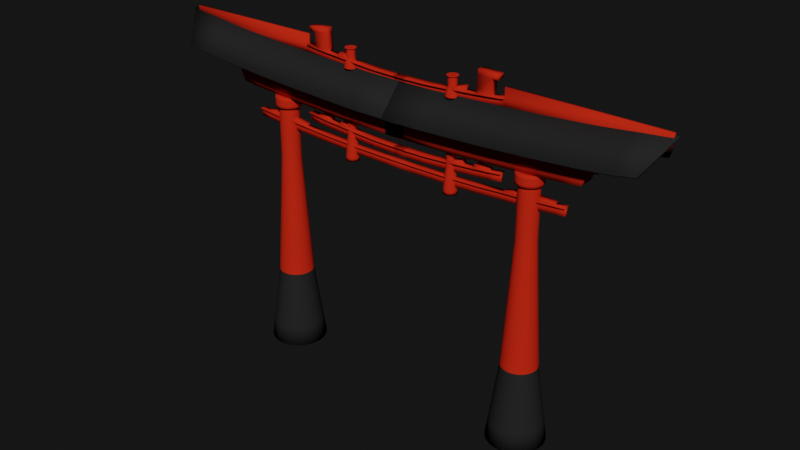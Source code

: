 # Source: Puerta_Tori.blend  (saved by Blender 2.90.8; exported with 4.5.12 LTS)
import bpy
from mathutils import Matrix  # noqa: F401  (used for matrix-valued properties, if any)

bpy.ops.wm.read_factory_settings(use_empty=True)
scene = bpy.context.scene
scene.name = 'Scene'

# ---- collections
col_collection = bpy.data.collections.new('Collection'); scene.collection.children.link(col_collection)

# ---- materials (node trees are filled in below, after node groups)
mat_rot_001 = bpy.data.materials.new('rot.001')
mat_rot_001.alpha_threshold = 0.0
mat_rot_001.use_transparent_shadow = False
mat_rot_001.diffuse_color = (0.5489, 0.0211, 0.00712, 1.0)
mat_rot_001.roughness = 0.5
mat_rot_001.line_color = (0.0, 0.0, 0.0, 1.0)
mat_schwarz = bpy.data.materials.new('schwarz')
mat_schwarz.alpha_threshold = 0.0
mat_schwarz.use_transparent_shadow = False
mat_schwarz.diffuse_color = (0.01885, 0.01885, 0.01885, 1.0)
mat_schwarz.roughness = 0.5
mat_schwarz.specular_intensity = 0.04639
mat_schwarz.line_color = (0.0, 0.0, 0.0, 1.0)
mat_rot_002 = bpy.data.materials.new('rot.002')
mat_rot_002.alpha_threshold = 0.0
mat_rot_002.use_transparent_shadow = False
mat_rot_002.diffuse_color = (0.5489, 0.0211, 0.00712, 1.0)
mat_rot_002.roughness = 0.5
mat_rot_002.line_color = (0.0, 0.0, 0.0, 1.0)
mat_rot_004 = bpy.data.materials.new('rot.004')
mat_rot_004.alpha_threshold = 0.0
mat_rot_004.use_transparent_shadow = False
mat_rot_004.diffuse_color = (0.5489, 0.0211, 0.00712, 1.0)
mat_rot_004.roughness = 0.5
mat_rot_004.line_color = (0.0, 0.0, 0.0, 1.0)
mat_rot_003 = bpy.data.materials.new('rot.003')
mat_rot_003.alpha_threshold = 0.0
mat_rot_003.use_transparent_shadow = False
mat_rot_003.diffuse_color = (0.5489, 0.0211, 0.00712, 1.0)
mat_rot_003.roughness = 0.5
mat_rot_003.line_color = (0.0, 0.0, 0.0, 1.0)

# ---- material node trees

# ---- world
world_world = bpy.data.worlds.new('World'); scene.world = world_world
world_world.use_nodes = True; world_world.node_tree.nodes.clear()
_N = world_world.node_tree.nodes; _L = world_world.node_tree.links
n0 = _N.new('ShaderNodeOutputWorld'); n0.name = 'World Output'; n0.location = (300, 300)
n1 = _N.new('ShaderNodeBackground'); n1.name = 'Background'; n1.location = (10, 300)
n1.inputs[0].default_value = (0.008076, 0.008076, 0.008076, 1.0)
_L.new(n1.outputs[0], n0.inputs[0])
n0.is_active_output = True
world_world.color = (0.05088, 0.05088, 0.05088)
world_world.use_sun_shadow = False
world_world.sun_shadow_jitter_overblur = 0.0

# ---- meshes
me_cube_001 = bpy.data.meshes.new('Cube.001')
me_cube_001.from_pydata([(-0.04763, -0.2339, -0.2206), (-0.04763, 0.2339, -0.2206), (0.04763, 0.2339, -0.2206), (0.04763, -0.2339, -0.2206), (-0.04763, -0.2339, 0.07343), (-0.04763, 0.2339, 0.07343), (0.04763, 0.2339, 0.07343), (0.04763, -0.2339, 0.07343), (-0.147, -0.2339, 0.08877), (-0.147, 0.2339, 0.08877), (-0.147, 0.2339, 0.05845), (-0.147, -0.2339, 0.05845), (0.147, -0.2339, 0.08877), (0.147, 0.2339, 0.08877), (0.147, 0.2339, 0.05845), (0.147, -0.2339, 0.05845), (-0.04763, 0.5246, -0.2133), (0.04763, 0.5246, -0.2133), (-0.04763, 0.5246, 0.08073), (0.04763, 0.5246, 0.08073), (-0.147, 0.5246, 0.09607), (-0.147, 0.5246, 0.06575), (0.147, 0.5246, 0.09607), (0.147, 0.5246, 0.06575), (-0.04763, 1.054, -0.206), (0.04763, 1.054, -0.206), (-0.04763, 1.054, 0.08803), (0.04763, 1.054, 0.08803), (-0.147, 1.054, 0.1034), (-0.147, 1.054, 0.07305), (0.147, 1.054, 0.1034), (0.147, 1.054, 0.07305), (-0.04763, 1.575, -0.1768), (0.04763, 1.575, -0.1768), (-0.04763, 1.575, 0.1172), (0.04763, 1.575, 0.1172), (-0.147, 1.575, 0.1326), (-0.147, 1.575, 0.1023), (0.147, 1.575, 0.1326), (0.147, 1.575, 0.1023), (-0.04763, 2.101, -0.1476), (0.04763, 2.101, -0.1476), (-0.04763, 2.101, 0.1464), (0.04763, 2.101, 0.1464), (-0.147, 2.101, 0.1618), (-0.147, 2.101, 0.1315), (0.147, 2.101, 0.1618), (0.147, 2.101, 0.1315), (-0.04763, 2.627, -0.1014), (0.04763, 2.627, -0.1014), (-0.04763, 2.627, 0.1927), (0.04763, 2.627, 0.1927), (-0.147, 2.627, 0.208), (-0.147, 2.627, 0.1777), (0.147, 2.627, 0.208), (0.147, 2.627, 0.1777), (-0.04763, 3.15, -0.06489), (0.04763, 3.15, -0.06489), (-0.04763, 3.15, 0.2292), (0.04763, 3.15, 0.2292), (-0.147, 3.15, 0.2445), (-0.147, 3.15, 0.2142), (0.147, 3.15, 0.2445), (0.147, 3.15, 0.2142), (-0.04763, 3.676, -0.01622), (0.04763, 3.676, -0.01622), (-0.04763, 3.676, 0.2779), (0.04763, 3.676, 0.2779), (-0.147, 3.676, 0.2932), (-0.147, 3.676, 0.2629), (0.147, 3.676, 0.2932), (0.147, 3.676, 0.2629), (-0.04763, 4.123, 0.03732), (0.04763, 4.123, 0.03732), (-0.04763, 4.123, 0.3314), (0.04763, 4.123, 0.3314), (-0.147, 4.123, 0.3467), (-0.147, 4.123, 0.3164), (0.147, 4.123, 0.3467), (0.147, 4.123, 0.3164), (-0.147, 3.136, 0.3936), (0.147, 3.136, 0.3936), (-0.147, 3.672, 0.3619), (0.147, 3.672, 0.3619), (-0.147, 2.096, 0.2299), (0.147, 2.096, 0.2299), (-0.147, 2.611, 0.3544), (0.147, 2.611, 0.3544)], [], [(4, 5, 1, 0), (6, 7, 3, 2), (7, 4, 0, 3), (0, 1, 2, 3), (7, 6, 5, 4), (12, 13, 9, 8), (14, 15, 11, 10), (15, 12, 8, 11), (8, 9, 10, 11), (15, 14, 13, 12), (14, 10, 21, 23), (10, 9, 20, 21), (23, 21, 29, 31), (21, 20, 28, 29), (13, 14, 23, 22), (9, 13, 22, 20), (2, 1, 16, 17), (6, 2, 17, 19), (5, 6, 19, 18), (1, 5, 18, 16), (31, 29, 37, 39), (29, 28, 36, 37), (22, 23, 31, 30), (20, 22, 30, 28), (17, 16, 24, 25), (19, 17, 25, 27), (18, 19, 27, 26), (16, 18, 26, 24), (39, 37, 45, 47), (37, 36, 44, 45), (30, 31, 39, 38), (28, 30, 38, 36), (25, 24, 32, 33), (27, 25, 33, 35), (26, 27, 35, 34), (24, 26, 34, 32), (47, 45, 53, 55), (45, 44, 52, 53), (38, 39, 47, 46), (36, 38, 46, 44), (33, 32, 40, 41), (35, 33, 41, 43), (34, 35, 43, 42), (32, 34, 42, 40), (55, 53, 61, 63), (53, 52, 60, 61), (46, 47, 55, 54), (46, 54, 87, 85), (41, 40, 48, 49), (43, 41, 49, 51), (42, 43, 51, 50), (40, 42, 50, 48), (63, 61, 69, 71), (61, 60, 68, 69), (54, 55, 63, 62), (52, 54, 62, 60), (49, 48, 56, 57), (51, 49, 57, 59), (50, 51, 59, 58), (48, 50, 58, 56), (71, 69, 77, 79), (69, 68, 76, 77), (62, 63, 71, 70), (62, 70, 83, 81), (57, 56, 64, 65), (59, 57, 65, 67), (58, 59, 67, 66), (56, 58, 66, 64), (76, 78, 79, 77), (72, 74, 75, 73), (70, 71, 79, 78), (68, 70, 78, 76), (65, 64, 72, 73), (67, 65, 73, 75), (66, 67, 75, 74), (64, 66, 74, 72), (80, 81, 83, 82), (68, 60, 80, 82), (70, 68, 82, 83), (60, 62, 81, 80), (84, 85, 87, 86), (52, 44, 84, 86), (54, 52, 86, 87), (44, 46, 85, 84)])
me_cube_001.polygons.foreach_set('use_smooth', [True] * 84)
me_cube_001.materials.append(mat_rot_001)
me_cube_001.use_remesh_preserve_volume = False
me_cube_001.use_remesh_preserve_attributes = False
me_cube_001.use_mirror_vertex_groups = False
me_cube_001.update()
me_cube_005 = bpy.data.meshes.new('Cube.005')
me_cube_005.from_pydata([(-0.04414, 0.0001823, -0.198), (-0.04414, 0.4337, -0.198), (0.04414, 0.4337, -0.198), (0.04414, 0.0001823, -0.198), (-0.04414, 0.0001823, 0.07447), (-0.04414, 0.4337, 0.07447), (0.04414, 0.4337, 0.07447), (0.04414, 0.0001823, 0.07447), (-0.1362, 0.0001823, 0.08868), (-0.1362, 0.4337, 0.08868), (-0.1362, 0.4337, 0.06059), (-0.1362, 0.0001823, 0.06059), (0.1362, 0.0001823, 0.08868), (0.1362, 0.4337, 0.08868), (0.1362, 0.4337, 0.06059), (0.1362, 0.0001823, 0.06059), (-0.04414, 0.703, -0.1913), (0.04414, 0.703, -0.1913), (-0.04414, 0.703, 0.08123), (0.04414, 0.703, 0.08123), (-0.1362, 0.703, 0.09545), (-0.1362, 0.703, 0.06735), (0.1362, 0.703, 0.09545), (0.1362, 0.703, 0.06735), (-0.04414, 1.194, -0.1845), (0.04414, 1.194, -0.1845), (-0.04414, 1.194, 0.088), (0.04414, 1.194, 0.088), (-0.1362, 1.194, 0.1022), (-0.1362, 1.194, 0.07412), (0.1362, 1.194, 0.1022), (0.1362, 1.194, 0.07412), (-0.04414, 1.677, -0.1574), (0.04414, 1.677, -0.1574), (-0.04414, 1.677, 0.1151), (0.04414, 1.677, 0.1151), (-0.1362, 1.677, 0.1293), (-0.1362, 1.677, 0.1012), (0.1362, 1.677, 0.1293), (0.1362, 1.677, 0.1012), (-0.04414, 2.164, -0.1304), (0.04414, 2.164, -0.1304), (-0.04414, 2.164, 0.1421), (0.04414, 2.164, 0.1421), (-0.1362, 2.164, 0.1563), (-0.1362, 2.164, 0.1282), (0.1362, 2.164, 0.1563), (0.1362, 2.164, 0.1282), (-0.04414, 2.651, -0.08752), (0.04414, 2.651, -0.08752), (-0.04414, 2.651, 0.185), (0.04414, 2.651, 0.185), (-0.1362, 2.79, 0.2047), (-0.1362, 2.651, 0.1711), (0.1362, 2.79, 0.2047), (0.1362, 2.651, 0.1711), (-0.04414, 3.136, -0.05369), (0.04414, 3.136, -0.05369), (-0.04414, 3.136, 0.2188), (0.04414, 3.136, 0.2188), (-0.1362, 3.136, 0.233), (-0.1362, 3.136, 0.2049), (0.1362, 3.136, 0.233), (0.1362, 3.136, 0.2049), (-0.04414, 3.623, -0.008594), (0.04414, 3.623, -0.008594), (-0.04414, 3.623, 0.2639), (0.04414, 3.623, 0.2639), (-0.1362, 3.623, 0.2781), (-0.1362, 3.623, 0.25), (0.1362, 3.623, 0.2781), (0.1362, 3.623, 0.25), (-0.04414, 4.038, 0.04102), (0.04414, 4.038, 0.04102), (-0.04414, 4.038, 0.3135), (0.04414, 4.038, 0.3135), (-0.1362, 4.003, 0.3277), (-0.1362, 4.038, 0.2996), (0.1362, 4.003, 0.3277), (0.1362, 4.038, 0.2996), (-0.04414, 4.263, 0.07457), (0.04414, 4.263, 0.07457), (-0.04414, 4.263, 0.3471), (0.04414, 4.263, 0.3471), (-0.1362, 4.263, 0.3613), (-0.1362, 4.263, 0.3332), (0.1362, 4.263, 0.3613), (0.1362, 4.263, 0.3332), (-0.1362, 3.614, 0.4174), (0.1362, 3.614, 0.4174), (-0.1362, 4.01, 0.3859), (0.1362, 4.01, 0.3859), (-0.1362, 2.785, 0.2625), (0.1362, 2.785, 0.2625), (-0.1362, 3.131, 0.3582), (0.1362, 3.131, 0.3582), (-0.1362, 3.173, 0.2356), (0.1362, 3.173, 0.2356), (-0.1362, 3.169, 0.3608), (0.1362, 3.169, 0.3608)], [], [(4, 5, 1, 0), (6, 7, 3, 2), (7, 4, 0, 3), (0, 1, 2, 3), (7, 6, 5, 4), (12, 13, 9, 8), (14, 15, 11, 10), (15, 12, 8, 11), (8, 9, 10, 11), (15, 14, 13, 12), (14, 10, 21, 23), (10, 9, 20, 21), (23, 21, 29, 31), (21, 20, 28, 29), (13, 14, 23, 22), (9, 13, 22, 20), (2, 1, 16, 17), (6, 2, 17, 19), (5, 6, 19, 18), (1, 5, 18, 16), (31, 29, 37, 39), (29, 28, 36, 37), (22, 23, 31, 30), (20, 22, 30, 28), (17, 16, 24, 25), (19, 17, 25, 27), (18, 19, 27, 26), (16, 18, 26, 24), (39, 37, 45, 47), (37, 36, 44, 45), (30, 31, 39, 38), (28, 30, 38, 36), (25, 24, 32, 33), (27, 25, 33, 35), (26, 27, 35, 34), (24, 26, 34, 32), (47, 45, 53, 55), (45, 44, 52, 53), (38, 39, 47, 46), (36, 38, 46, 44), (33, 32, 40, 41), (35, 33, 41, 43), (34, 35, 43, 42), (32, 34, 42, 40), (55, 53, 61, 63), (53, 52, 60, 61), (46, 47, 55, 54), (41, 40, 48, 49), (43, 41, 49, 51), (42, 43, 51, 50), (40, 42, 50, 48), (63, 61, 69, 71), (61, 60, 68, 69), (54, 55, 63, 62), (54, 62, 95, 93), (49, 48, 56, 57), (51, 49, 57, 59), (50, 51, 59, 58), (48, 50, 58, 56), (71, 69, 77, 79), (69, 68, 76, 77), (62, 63, 71, 70), (57, 56, 64, 65), (59, 57, 65, 67), (58, 59, 67, 66), (56, 58, 66, 64), (79, 77, 85, 87), (77, 76, 84, 85), (70, 71, 79, 78), (70, 78, 91, 89), (65, 64, 72, 73), (67, 65, 73, 75), (66, 67, 75, 74), (64, 66, 74, 72), (60, 62, 70, 68), (44, 46, 54, 52), (84, 86, 87, 85), (80, 82, 83, 81), (78, 79, 87, 86), (76, 78, 86, 84), (73, 72, 80, 81), (75, 73, 81, 83), (74, 75, 83, 82), (72, 74, 82, 80), (88, 89, 91, 90), (76, 68, 88, 90), (78, 76, 90, 91), (68, 70, 89, 88), (92, 93, 95, 94), (60, 52, 92, 94), (60, 94, 98, 96), (52, 54, 93, 92), (97, 96, 98, 99), (95, 62, 97, 99), (94, 95, 99, 98), (62, 60, 96, 97)])
me_cube_005.polygons.foreach_set('use_smooth', [True] * 96)
me_cube_005.materials.append(mat_rot_001)
me_cube_005.use_remesh_preserve_volume = False
me_cube_005.use_remesh_preserve_attributes = False
me_cube_005.use_mirror_vertex_groups = False
me_cube_005.update()
me_cube_007 = bpy.data.meshes.new('Cube.007')
me_cube_007.from_pydata([(0.6747, 0.1488, 0.1801), (-0.1675, 0.1488, 0.166), (-0.1675, -0.1488, 0.166), (0.6747, -0.1488, -0.1175), (0.6747, 0.1488, -0.1175), (-0.1675, 0.1488, -0.1316), (0.6747, -0.1488, 0.1801), (-0.1675, -0.1488, -0.1316), (1.006, 0.1488, 0.1884), (1.006, -0.1488, -0.1092), (1.006, 0.1488, -0.1092), (1.006, -0.1488, 0.1884), (1.341, 0.1488, 0.2132), (1.341, -0.1488, -0.08436), (1.341, 0.1488, -0.08436), (1.341, -0.1488, 0.2132), (1.679, 0.1488, 0.2331), (1.679, -0.1488, -0.06447), (1.679, 0.1488, -0.06447), (1.679, -0.1488, 0.2331), (2.013, 0.1488, 0.258), (2.013, -0.1488, -0.0396), (2.013, 0.1488, -0.0396), (2.013, -0.1488, 0.258), (2.35, 0.1488, 0.2878), (2.35, -0.1488, -0.009761), (2.35, 0.1488, -0.009761), (2.35, -0.1488, 0.2878), (2.68, 0.1488, 0.3127), (2.68, -0.1488, 0.0151), (2.68, 0.1488, 0.0151), (2.68, -0.1488, 0.3127), (3.053, 0.1488, 0.3525), (2.954, -0.1488, 0.05489), (2.954, 0.1488, 0.05489), (3.053, -0.1488, 0.3525)], [], [(6, 0, 1, 2), (7, 5, 4, 3), (6, 2, 7, 3), (4, 0, 8, 10), (1, 0, 4, 5), (2, 1, 5, 7), (10, 8, 12, 14), (0, 6, 11, 8), (6, 3, 9, 11), (3, 4, 10, 9), (14, 12, 16, 18), (8, 11, 15, 12), (11, 9, 13, 15), (9, 10, 14, 13), (18, 16, 20, 22), (12, 15, 19, 16), (15, 13, 17, 19), (13, 14, 18, 17), (22, 20, 24, 26), (16, 19, 23, 20), (19, 17, 21, 23), (17, 18, 22, 21), (26, 24, 28, 30), (20, 23, 27, 24), (23, 21, 25, 27), (21, 22, 26, 25), (30, 28, 32, 34), (24, 27, 31, 28), (27, 25, 29, 31), (25, 26, 30, 29), (32, 35, 33, 34), (28, 31, 35, 32), (31, 29, 33, 35), (29, 30, 34, 33)])
me_cube_007.polygons.foreach_set('use_smooth', [True] * 34)
me_cube_007.materials.append(mat_rot_001)
me_cube_007.use_remesh_preserve_volume = False
me_cube_007.use_remesh_preserve_attributes = False
me_cube_007.use_mirror_vertex_groups = False
me_cube_007.update()
me_cube_008 = bpy.data.meshes.new('Cube.008')
me_cube_008.from_pydata([(0.6747, 0.1488, 0.2319), (-0.1675, 0.1488, 0.2178), (-0.1675, -0.1488, 0.2178), (0.6747, -0.1488, -0.06565), (0.6747, 0.1488, -0.06565), (-0.1675, 0.1488, -0.07974), (0.6747, -0.1488, 0.2319), (-0.1675, -0.1488, -0.07974), (1.006, 0.1488, 0.2402), (1.006, -0.1488, -0.05736), (1.006, 0.1488, -0.05736), (1.006, -0.1488, 0.2402), (1.341, 0.1488, 0.2651), (1.341, -0.1488, -0.0325), (1.341, 0.1488, -0.0325), (1.341, -0.1488, 0.2651), (1.679, 0.1488, 0.285), (1.679, -0.1488, -0.0126), (1.679, 0.1488, -0.0126), (1.679, -0.1488, 0.285), (2.013, 0.1488, 0.3098), (2.013, -0.1488, 0.01226), (2.013, 0.1488, 0.01226), (2.013, -0.1488, 0.3098), (2.35, 0.1488, 0.3397), (2.35, -0.1488, 0.0421), (2.35, 0.1488, 0.0421), (2.35, -0.1488, 0.3397), (2.68, 0.1488, 0.3645), (2.68, -0.1488, 0.06697), (2.68, 0.1488, 0.06697), (2.68, -0.1488, 0.3645), (3.169, 0.1488, 0.4043), (3.065, -0.1488, 0.1068), (3.065, 0.1488, 0.1068), (3.169, -0.1488, 0.4043), (2.913, -0.00584, 0.818), (2.913, 0.00584, 0.818), (2.894, -0.00584, 0.8164), (2.894, 0.00584, 0.8164)], [], [(6, 0, 1, 2), (7, 5, 4, 3), (6, 2, 7, 3), (4, 0, 8, 10), (1, 0, 4, 5), (2, 1, 5, 7), (10, 8, 12, 14), (0, 6, 11, 8), (6, 3, 9, 11), (3, 4, 10, 9), (14, 12, 16, 18), (8, 11, 15, 12), (11, 9, 13, 15), (9, 10, 14, 13), (18, 16, 20, 22), (12, 15, 19, 16), (15, 13, 17, 19), (13, 14, 18, 17), (22, 20, 24, 26), (16, 19, 23, 20), (19, 17, 21, 23), (17, 18, 22, 21), (26, 24, 28, 30), (20, 23, 27, 24), (23, 21, 25, 27), (21, 22, 26, 25), (30, 28, 32, 34), (24, 27, 31, 28), (27, 25, 29, 31), (25, 26, 30, 29), (32, 35, 33, 34), (31, 35, 39, 37), (31, 29, 33, 35), (29, 30, 34, 33), (36, 37, 39, 38), (35, 32, 38, 39), (28, 31, 37, 36), (32, 28, 36, 38)])
me_cube_008.polygons.foreach_set('use_smooth', [True] * 38)
me_cube_008.materials.append(mat_rot_001)
me_cube_008.use_remesh_preserve_volume = False
me_cube_008.use_remesh_preserve_attributes = False
me_cube_008.use_mirror_vertex_groups = False
me_cube_008.update()
me_cylinder_001 = bpy.data.meshes.new('Cylinder.001')
me_cylinder_001.from_pydata([(9.203, 1.89, -7.286), (9.203, 1.171, -2.062), (9.572, 1.854, -7.286), (9.431, 1.148, -2.062), (9.926, 1.747, -7.286), (9.651, 1.081, -2.062), (10.25, 1.572, -7.286), (9.853, 0.9733, -2.062), (10.54, 1.337, -7.286), (10.03, 0.8277, -2.062), (10.77, 1.05, -7.286), (10.18, 0.6503, -2.062), (10.95, 0.7234, -7.286), (10.28, 0.4479, -2.062), (11.06, 0.3688, -7.286), (10.35, 0.2284, -2.062), (11.09, 2.268e-08, -7.286), (10.37, 3.948e-10, -2.062), (11.06, -0.3688, -7.286), (10.35, -0.2284, -2.062), (10.95, -0.7234, -7.286), (10.28, -0.4479, -2.062), (10.77, -1.05, -7.286), (10.18, -0.6503, -2.062), (10.54, -1.337, -7.286), (10.03, -0.8277, -2.062), (10.25, -1.572, -7.286), (9.853, -0.9733, -2.062), (9.926, -1.747, -7.286), (9.651, -1.081, -2.062), (9.572, -1.854, -7.286), (9.431, -1.148, -2.062), (9.203, -1.89, -7.286), (9.203, -1.171, -2.062), (8.834, -1.854, -7.286), (8.975, -1.148, -2.062), (8.48, -1.747, -7.286), (8.755, -1.081, -2.062), (8.153, -1.572, -7.286), (8.553, -0.9733, -2.062), (7.866, -1.337, -7.286), (8.375, -0.8277, -2.062), (7.631, -1.05, -7.286), (8.23, -0.6503, -2.062), (7.456, -0.7234, -7.286), (8.122, -0.4479, -2.062), (7.349, -0.3688, -7.286), (8.055, -0.2284, -2.062), (7.313, 1.752e-06, -7.286), (8.032, 3.948e-10, -2.062), (7.349, 0.3688, -7.286), (8.055, 0.2284, -2.062), (7.456, 0.7234, -7.286), (8.122, 0.4479, -2.062), (7.631, 1.05, -7.286), (8.23, 0.6503, -2.062), (7.866, 1.337, -7.286), (8.375, 0.8277, -2.062), (8.153, 1.572, -7.286), (8.553, 0.9733, -2.062), (8.48, 1.747, -7.286), (8.755, 1.081, -2.062), (8.834, 1.854, -7.286), (8.975, 1.148, -2.062), (9.203, 0.8424, 3.104), (9.367, 0.8263, 3.104), (9.525, 0.7783, 3.104), (9.671, 0.7005, 3.104), (9.799, 0.5957, 3.104), (9.903, 0.468, 3.104), (9.981, 0.3224, 3.104), (10.03, 0.1644, 3.104), (10.05, 2.914e-09, 3.104), (10.03, -0.1644, 3.104), (9.981, -0.3224, 3.104), (9.903, -0.468, 3.104), (9.799, -0.5957, 3.104), (9.671, -0.7005, 3.104), (9.525, -0.7783, 3.104), (9.367, -0.8263, 3.104), (9.203, -0.8424, 3.104), (9.039, -0.8263, 3.104), (8.881, -0.7783, 3.104), (8.735, -0.7005, 3.104), (8.607, -0.5957, 3.104), (8.502, -0.468, 3.104), (8.425, -0.3224, 3.104), (8.377, -0.1644, 3.104), (8.361, 2.914e-09, 3.104), (8.377, 0.1644, 3.104), (8.425, 0.3224, 3.104), (8.502, 0.468, 3.104), (8.607, 0.5957, 3.104), (8.735, 0.7005, 3.104), (8.881, 0.7783, 3.104), (9.039, 0.8263, 3.104), (9.203, 0.6556, 6.243), (9.331, 0.643, 6.243), (9.454, 0.6057, 6.243), (9.567, 0.5451, 6.243), (9.667, 0.4636, 6.243), (9.748, 0.3642, 6.243), (9.809, 0.2509, 6.243), (9.846, 0.1279, 6.243), (9.859, -2.794e-09, 6.243), (9.846, -0.1279, 6.243), (9.809, -0.2509, 6.243), (9.748, -0.3642, 6.243), (9.667, -0.4636, 6.243), (9.567, -0.5451, 6.243), (9.454, -0.6057, 6.243), (9.331, -0.643, 6.243), (9.203, -0.6556, 6.243), (9.075, -0.643, 6.243), (8.952, -0.6057, 6.243), (8.839, -0.5451, 6.243), (8.739, -0.4636, 6.243), (8.658, -0.3642, 6.243), (8.597, -0.2509, 6.243), (8.56, -0.1279, 6.243), (8.547, -2.794e-09, 6.243), (8.56, 0.1279, 6.243), (8.597, 0.2509, 6.243), (8.658, 0.3642, 6.243), (8.739, 0.4636, 6.243), (8.839, 0.5451, 6.243), (8.952, 0.6057, 6.243), (9.075, 0.643, 6.243), (9.203, 0.6556, 10.43), (9.331, 0.643, 10.43), (9.454, 0.6057, 10.43), (9.567, 0.5451, 10.43), (9.667, 0.4636, 10.43), (9.748, 0.3642, 10.43), (9.809, 0.2509, 10.43), (9.846, 0.1279, 10.43), (9.859, -2.794e-09, 10.43), (9.846, -0.1279, 10.43), (9.809, -0.2509, 10.43), (9.748, -0.3642, 10.43), (9.667, -0.4636, 10.43), (9.567, -0.5451, 10.43), (9.454, -0.6057, 10.43), (9.331, -0.643, 10.43), (9.203, -0.6556, 10.43), (9.075, -0.643, 10.43), (8.952, -0.6057, 10.43), (8.839, -0.5451, 10.43), (8.739, -0.4636, 10.43), (8.658, -0.3642, 10.43), (8.597, -0.2509, 10.43), (8.56, -0.1279, 10.43), (8.547, -2.794e-09, 10.43), (8.56, 0.1279, 10.43), (8.597, 0.2509, 10.43), (8.658, 0.3642, 10.43), (8.739, 0.4636, 10.43), (8.839, 0.5451, 10.43), (8.952, 0.6057, 10.43), (9.075, 0.643, 10.43), (8.888, 0.775, 10.48), (8.888, 0.775, 9.785), (8.742, 0.6968, 10.48), (8.742, 0.6968, 9.785), (8.614, 0.5917, 10.48), (8.614, 0.5917, 9.785), (8.509, 0.4635, 10.48), (8.509, 0.4635, 9.785), (8.431, 0.3173, 10.48), (8.431, 0.3173, 9.785), (8.382, 0.1586, 10.48), (8.382, 0.1586, 9.785), (8.366, -0.006343, 10.48), (8.366, -0.006343, 9.785), (8.382, -0.1713, 10.48), (8.382, -0.1713, 9.785), (8.431, -0.33, 10.48), (8.431, -0.33, 9.785), (8.509, -0.4762, 10.48), (8.509, -0.4762, 9.785), (8.614, -0.6043, 10.48), (8.614, -0.6043, 9.785), (8.742, -0.7095, 10.48), (8.742, -0.7095, 9.785), (8.888, -0.7877, 10.48), (8.888, -0.7877, 9.785), (9.047, -0.8358, 10.48), (9.047, -0.8358, 9.785), (9.212, -0.852, 10.48), (9.212, -0.852, 9.785), (9.377, -0.8358, 10.48), (9.377, -0.8358, 9.785), (9.567, 0.5451, 10.43), (9.667, 0.4636, 10.43), (9.536, -0.7877, 10.48), (9.536, -0.7877, 9.785), (9.682, -0.7095, 10.48), (9.682, -0.7095, 9.785), (9.81, -0.6043, 10.48), (9.81, -0.6043, 9.785), (9.915, -0.4762, 10.48), (9.915, -0.4762, 9.785), (9.993, -0.33, 10.48), (9.993, -0.33, 9.785), (10.04, -0.1713, 10.48), (10.04, -0.1713, 9.785), (10.06, -0.006344, 10.48), (10.06, -0.006344, 9.785), (10.04, 0.1586, 10.48), (10.04, 0.1586, 9.785), (9.993, 0.3173, 10.48), (9.993, 0.3173, 9.785), (9.915, 0.4635, 10.48), (9.915, 0.4635, 9.785), (9.81, 0.5917, 10.48), (9.81, 0.5917, 9.785), (9.682, 0.6968, 10.48), (9.682, 0.6968, 9.785), (9.536, 0.775, 10.48), (9.536, 0.775, 9.785), (9.377, 0.8231, 10.48), (9.377, 0.8231, 9.785), (9.212, 0.8394, 10.48), (9.212, 0.8394, 9.785), (9.047, 0.8231, 9.785), (9.047, 0.8231, 10.48)], [], [(0, 1, 3, 2), (2, 3, 5, 4), (4, 5, 7, 6), (6, 7, 9, 8), (8, 9, 11, 10), (10, 11, 13, 12), (12, 13, 15, 14), (14, 15, 17, 16), (16, 17, 19, 18), (18, 19, 21, 20), (20, 21, 23, 22), (22, 23, 25, 24), (24, 25, 27, 26), (26, 27, 29, 28), (28, 29, 31, 30), (30, 31, 33, 32), (32, 33, 35, 34), (34, 35, 37, 36), (36, 37, 39, 38), (38, 39, 41, 40), (40, 41, 43, 42), (42, 43, 45, 44), (44, 45, 47, 46), (46, 47, 49, 48), (48, 49, 51, 50), (50, 51, 53, 52), (52, 53, 55, 54), (54, 55, 57, 56), (56, 57, 59, 58), (58, 59, 61, 60), (61, 59, 93, 94), (62, 63, 1, 0), (60, 61, 63, 62), (0, 2, 4, 6, 8, 10, 12, 14, 16, 18, 20, 22, 24, 26, 28, 30, 32, 34, 36, 38, 40, 42, 44, 46, 48, 50, 52, 54, 56, 58, 60, 62), (91, 90, 122, 123), (39, 37, 82, 83), (3, 1, 64, 65), (17, 15, 71, 72), (45, 43, 85, 86), (23, 21, 74, 75), (51, 49, 88, 89), (7, 5, 66, 67), (29, 27, 77, 78), (57, 55, 91, 92), (35, 33, 80, 81), (13, 11, 69, 70), (63, 61, 94, 95), (41, 39, 83, 84), (19, 17, 72, 73), (47, 45, 86, 87), (25, 23, 75, 76), (53, 51, 89, 90), (9, 7, 67, 68), (31, 29, 78, 79), (59, 57, 92, 93), (37, 35, 81, 82), (15, 13, 70, 71), (1, 63, 95, 64), (43, 41, 84, 85), (21, 19, 73, 74), (49, 47, 87, 88), (5, 3, 65, 66), (27, 25, 76, 77), (55, 53, 90, 91), (11, 9, 68, 69), (33, 31, 79, 80), (108, 107, 139, 140), (69, 68, 100, 101), (80, 79, 111, 112), (89, 88, 120, 121), (67, 66, 98, 99), (78, 77, 109, 110), (87, 86, 118, 119), (65, 64, 96, 97), (76, 75, 107, 108), (64, 95, 127, 96), (85, 84, 116, 117), (74, 73, 105, 106), (94, 93, 125, 126), (83, 82, 114, 115), (72, 71, 103, 104), (92, 91, 123, 124), (81, 80, 112, 113), (70, 69, 101, 102), (90, 89, 121, 122), (68, 67, 99, 100), (79, 78, 110, 111), (88, 87, 119, 120), (66, 65, 97, 98), (77, 76, 108, 109), (86, 85, 117, 118), (75, 74, 106, 107), (95, 94, 126, 127), (84, 83, 115, 116), (73, 72, 104, 105), (93, 92, 124, 125), (82, 81, 113, 114), (71, 70, 102, 103), (125, 124, 156, 157), (179, 178, 176, 177), (98, 97, 129, 130), (115, 114, 146, 147), (105, 104, 136, 137), (122, 121, 153, 154), (112, 111, 143, 144), (102, 101, 133, 134), (119, 118, 150, 151), (109, 108, 140, 141), (126, 125, 157, 158), (116, 115, 147, 148), (99, 98, 130, 131), (123, 122, 154, 155), (106, 105, 137, 138), (113, 112, 144, 145), (103, 102, 134, 135), (120, 119, 151, 152), (127, 126, 158, 159), (110, 109, 141, 142), (117, 116, 148, 149), (107, 106, 138, 139), (124, 123, 155, 156), (114, 113, 145, 146), (97, 96, 128, 129), (104, 103, 135, 136), (121, 120, 152, 153), (111, 110, 142, 143), (96, 127, 159, 128), (101, 100, 132, 133), (118, 117, 149, 150), (181, 180, 178, 179), (183, 182, 180, 181), (185, 184, 182, 183), (187, 186, 184, 185), (189, 188, 186, 187), (191, 190, 188, 189), (195, 194, 190, 191), (197, 196, 194, 195), (199, 198, 196, 197), (201, 200, 198, 199), (203, 202, 200, 201), (205, 204, 202, 203), (207, 206, 204, 205), (209, 208, 206, 207), (211, 210, 208, 209), (213, 212, 210, 211), (215, 214, 212, 213), (217, 216, 214, 215), (219, 218, 216, 217), (221, 220, 218, 219), (223, 222, 220, 221), (177, 176, 174, 175), (175, 174, 172, 173), (173, 172, 170, 171), (171, 170, 168, 169), (169, 168, 166, 167), (167, 166, 164, 165), (165, 164, 162, 163), (163, 162, 160, 161), (224, 225, 222, 223), (179, 177, 175, 173, 171, 169, 167, 165, 163, 161, 224, 223, 221, 219, 217, 215, 213, 211, 209, 207, 205, 203, 201, 199, 197, 195, 191, 189, 187, 185, 183, 181), (161, 160, 225, 224), (176, 178, 180, 182, 184, 186, 188, 190, 194, 196, 198, 200, 202, 204, 206, 208, 210, 212, 214, 216, 218, 220, 222, 225, 160, 162, 164, 166, 168, 170, 172, 174), (99, 100, 132, 131), (131, 132, 193, 192), (130, 129, 128, 159, 158, 157, 156, 155, 154, 153, 152, 151, 150, 149, 148, 147, 146, 145, 144, 143, 142, 141, 140, 139, 138, 137, 136, 135, 134, 133, 132, 131)])
me_cylinder_001.polygons.foreach_set('use_smooth', [True] * 165)
me_cylinder_001.polygons.foreach_set('material_index', [1, 1, 1, 1, 1, 1, 1, 1, 1, 1, 1, 1, 1, 1, 1, 1, 1, 1, 1, 1, 1, 1, 1, 1, 1, 1, 1, 1, 1, 1, 0, 1, 1, 1, 0, 0, 0, 0, 0, 0, 0, 0, 0, 0, 0, 0, 0, 0, 0, 0, 0, 0, 0, 0, 0, 0, 0, 0, 0, 0, 0, 0, 0, 0, 0, 0, 0, 0, 0, 0, 0, 0, 0, 0, 0, 0, 0, 0, 0, 0, 0, 0, 0, 0, 0, 0, 0, 0, 0, 0, 0, 0, 0, 0, 0, 0, 0, 0, 0, 0, 0, 0, 0, 0, 0, 0, 0, 0, 0, 0, 0, 0, 0, 0, 0, 0, 0, 0, 0, 0, 0, 0, 0, 0, 0, 0, 0, 0, 0, 0, 0, 0, 0, 0, 0, 0, 0, 0, 0, 0, 0, 0, 0, 0, 0, 0, 0, 0, 0, 0, 0, 0, 0, 0, 0, 0, 0, 0, 0, 0, 0, 0, 0, 0, 0])
_k = {(0, 2): 1.0, (2, 4): 1.0, (4, 6): 1.0, (6, 8): 1.0, (8, 10): 1.0, (10, 12): 1.0, (12, 14): 1.0, (14, 16): 1.0, (16, 18): 1.0, (18, 20): 1.0, (20, 22): 1.0, (22, 24): 1.0, (24, 26): 1.0, (26, 28): 1.0, (28, 30): 1.0, (30, 32): 1.0, (32, 34): 1.0, (34, 36): 1.0, (36, 38): 1.0, (38, 40): 1.0, (40, 42): 1.0, (42, 44): 1.0, (44, 46): 1.0, (46, 48): 1.0, (48, 50): 1.0, (50, 52): 1.0, (52, 54): 1.0, (54, 56): 1.0, (56, 58): 1.0, (58, 60): 1.0, (60, 62): 1.0, (0, 62): 1.0, (96, 97): 1.0, (97, 98): 1.0, (98, 99): 1.0, (99, 100): 1.0, (100, 101): 1.0, (101, 102): 1.0, (102, 103): 1.0, (103, 104): 1.0, (104, 105): 1.0, (105, 106): 1.0, (106, 107): 1.0, (107, 108): 1.0, (108, 109): 1.0, (109, 110): 1.0, (110, 111): 1.0, (111, 112): 1.0, (112, 113): 1.0, (113, 114): 1.0, (114, 115): 1.0, (115, 116): 1.0, (116, 117): 1.0, (117, 118): 1.0, (118, 119): 1.0, (119, 120): 1.0, (120, 121): 1.0, (121, 122): 1.0, (122, 123): 1.0, (123, 124): 1.0, (124, 125): 1.0, (125, 126): 1.0, (126, 127): 1.0, (96, 127): 1.0, (128, 129): 1.0, (129, 130): 1.0, (130, 131): 1.0, (132, 133): 1.0, (133, 134): 1.0, (134, 135): 1.0, (135, 136): 1.0, (136, 137): 1.0, (137, 138): 1.0, (138, 139): 1.0, (139, 140): 1.0, (140, 141): 1.0, (141, 142): 1.0, (142, 143): 1.0, (143, 144): 1.0, (144, 145): 1.0, (145, 146): 1.0, (146, 147): 1.0, (147, 148): 1.0, (148, 149): 1.0, (149, 150): 1.0, (150, 151): 1.0, (151, 152): 1.0, (152, 153): 1.0, (153, 154): 1.0, (154, 155): 1.0, (155, 156): 1.0, (156, 157): 1.0, (157, 158): 1.0, (158, 159): 1.0, (128, 159): 1.0, (192, 193): 1.0, (131, 132): 1.0}
me_cylinder_001.attributes.new('crease_edge', 'FLOAT', 'EDGE').data.foreach_set('value', [_k.get((min(e.vertices), max(e.vertices)), 0.0) for e in me_cylinder_001.edges])
me_cylinder_001.materials.append(mat_rot_001)
me_cylinder_001.materials.append(mat_schwarz)
me_cylinder_001.use_remesh_preserve_volume = False
me_cylinder_001.use_remesh_preserve_attributes = False
me_cylinder_001.use_mirror_vertex_groups = False
me_cylinder_001.update()
me_cylinder_003 = bpy.data.meshes.new('Cylinder.003')
me_cylinder_003.from_pydata([(9.203, 1.043, -6.131), (9.203, 0.9109, -2.066), (9.406, 1.023, -6.131), (9.381, 0.8934, -2.066), (9.602, 0.9632, -6.131), (9.552, 0.8415, -2.066), (9.782, 0.8668, -6.131), (9.709, 0.7574, -2.066), (9.94, 0.7372, -6.131), (9.847, 0.6441, -2.066), (10.07, 0.5792, -6.131), (9.96, 0.5061, -2.066), (10.17, 0.399, -6.131), (10.04, 0.3486, -2.066), (10.23, 0.2034, -6.131), (10.1, 0.1777, -2.066), (10.25, -2.794e-09, -6.131), (10.11, -4.754e-09, -2.066), (10.23, -0.2034, -6.131), (10.1, -0.1777, -2.066), (10.17, -0.399, -6.131), (10.04, -0.3486, -2.066), (10.07, -0.5792, -6.131), (9.96, -0.5061, -2.066), (9.94, -0.7372, -6.131), (9.847, -0.6441, -2.066), (9.782, -0.8668, -6.131), (9.709, -0.7574, -2.066), (9.602, -0.9632, -6.131), (9.552, -0.8415, -2.066), (9.406, -1.023, -6.131), (9.381, -0.8934, -2.066), (9.203, -1.043, -6.131), (9.203, -0.9109, -2.066), (9.0, -1.023, -6.131), (9.025, -0.8934, -2.066), (8.804, -0.9632, -6.131), (8.854, -0.8415, -2.066), (8.624, -0.8668, -6.131), (8.697, -0.7574, -2.066), (8.466, -0.7372, -6.131), (8.559, -0.6441, -2.066), (8.336, -0.5792, -6.131), (8.446, -0.5061, -2.066), (8.24, -0.399, -6.131), (8.361, -0.3486, -2.066), (8.18, -0.2034, -6.131), (8.31, -0.1777, -2.066), (8.16, 9.509e-07, -6.131), (8.292, -4.754e-09, -2.066), (8.18, 0.2034, -6.131), (8.31, 0.1777, -2.066), (8.24, 0.399, -6.131), (8.361, 0.3486, -2.066), (8.336, 0.5792, -6.131), (8.446, 0.5061, -2.066), (8.466, 0.7372, -6.131), (8.559, 0.6441, -2.066), (8.624, 0.8668, -6.131), (8.697, 0.7574, -2.066), (8.804, 0.9632, -6.131), (8.854, 0.8415, -2.066), (9.0, 1.023, -6.131), (9.025, 0.8934, -2.066), (9.203, 0.6556, 1.954), (9.331, 0.643, 1.954), (9.454, 0.6057, 1.954), (9.567, 0.5451, 1.954), (9.667, 0.4636, 1.954), (9.748, 0.3642, 1.954), (9.809, 0.2509, 1.954), (9.846, 0.1279, 1.954), (9.859, -2.794e-09, 1.954), (9.846, -0.1279, 1.954), (9.809, -0.2509, 1.954), (9.748, -0.3642, 1.954), (9.667, -0.4636, 1.954), (9.567, -0.5451, 1.954), (9.454, -0.6057, 1.954), (9.331, -0.643, 1.954), (9.203, -0.6556, 1.954), (9.075, -0.643, 1.954), (8.952, -0.6057, 1.954), (8.839, -0.5451, 1.954), (8.739, -0.4636, 1.954), (8.658, -0.3642, 1.954), (8.597, -0.2509, 1.954), (8.56, -0.1279, 1.954), (8.547, -2.794e-09, 1.954), (8.56, 0.1279, 1.954), (8.597, 0.2509, 1.954), (8.658, 0.3642, 1.954), (8.739, 0.4636, 1.954), (8.839, 0.5451, 1.954), (8.952, 0.6057, 1.954), (9.075, 0.643, 1.954), (9.203, 0.6556, 6.243), (9.331, 0.643, 6.243), (9.454, 0.6057, 6.243), (9.567, 0.5451, 6.243), (9.667, 0.4636, 6.243), (9.748, 0.3642, 6.243), (9.809, 0.2509, 6.243), (9.846, 0.1279, 6.243), (9.859, -2.794e-09, 6.243), (9.846, -0.1279, 6.243), (9.809, -0.2509, 6.243), (9.748, -0.3642, 6.243), (9.667, -0.4636, 6.243), (9.567, -0.5451, 6.243), (9.454, -0.6057, 6.243), (9.331, -0.643, 6.243), (9.203, -0.6556, 6.243), (9.075, -0.643, 6.243), (8.952, -0.6057, 6.243), (8.839, -0.5451, 6.243), (8.739, -0.4636, 6.243), (8.658, -0.3642, 6.243), (8.597, -0.2509, 6.243), (8.56, -0.1279, 6.243), (8.547, -2.794e-09, 6.243), (8.56, 0.1279, 6.243), (8.597, 0.2509, 6.243), (8.658, 0.3642, 6.243), (8.739, 0.4636, 6.243), (8.839, 0.5451, 6.243), (8.952, 0.6057, 6.243), (9.075, 0.643, 6.243), (9.203, 0.6556, 10.43), (9.331, 0.643, 10.43), (9.454, 0.6057, 10.43), (9.567, 0.5451, 10.43), (9.667, 0.4636, 10.43), (9.748, 0.3642, 10.43), (9.809, 0.2509, 10.43), (9.846, 0.1279, 10.43), (9.859, -2.794e-09, 10.43), (9.846, -0.1279, 10.43), (9.809, -0.2509, 10.43), (9.748, -0.3642, 10.43), (9.667, -0.4636, 10.43), (9.567, -0.5451, 10.43), (9.454, -0.6057, 10.43), (9.331, -0.643, 10.43), (9.203, -0.6556, 10.43), (9.075, -0.643, 10.43), (8.952, -0.6057, 10.43), (8.839, -0.5451, 10.43), (8.739, -0.4636, 10.43), (8.658, -0.3642, 10.43), (8.597, -0.2509, 10.43), (8.56, -0.1279, 10.43), (8.547, -2.794e-09, 10.43), (8.56, 0.1279, 10.43), (8.597, 0.2509, 10.43), (8.658, 0.3642, 10.43), (8.739, 0.4636, 10.43), (8.839, 0.5451, 10.43), (8.952, 0.6057, 10.43), (9.075, 0.643, 10.43), (8.888, 0.775, 10.48), (8.888, 0.775, 9.785), (8.742, 0.6968, 10.48), (8.742, 0.6968, 9.785), (8.614, 0.5917, 10.48), (8.614, 0.5917, 9.785), (8.509, 0.4635, 10.48), (8.509, 0.4635, 9.785), (8.431, 0.3173, 10.48), (8.431, 0.3173, 9.785), (8.382, 0.1586, 10.48), (8.382, 0.1586, 9.785), (8.366, -0.006343, 10.48), (8.366, -0.006343, 9.785), (8.382, -0.1713, 10.48), (8.382, -0.1713, 9.785), (8.431, -0.33, 10.48), (8.431, -0.33, 9.785), (8.509, -0.4762, 10.48), (8.509, -0.4762, 9.785), (8.614, -0.6043, 10.48), (8.614, -0.6043, 9.785), (8.742, -0.7095, 10.48), (8.742, -0.7095, 9.785), (8.888, -0.7877, 10.48), (8.888, -0.7877, 9.785), (9.047, -0.8358, 10.48), (9.047, -0.8358, 9.785), (9.212, -0.852, 10.48), (9.212, -0.852, 9.785), (9.377, -0.8358, 10.48), (9.377, -0.8358, 9.785), (9.567, 0.5451, 10.43), (9.667, 0.4636, 10.43), (9.536, -0.7877, 10.48), (9.536, -0.7877, 9.785), (9.682, -0.7095, 10.48), (9.682, -0.7095, 9.785), (9.81, -0.6043, 10.48), (9.81, -0.6043, 9.785), (9.915, -0.4762, 10.48), (9.915, -0.4762, 9.785), (9.993, -0.33, 10.48), (9.993, -0.33, 9.785), (10.04, -0.1713, 10.48), (10.04, -0.1713, 9.785), (10.06, -0.006344, 10.48), (10.06, -0.006344, 9.785), (10.04, 0.1586, 10.48), (10.04, 0.1586, 9.785), (9.993, 0.3173, 10.48), (9.993, 0.3173, 9.785), (9.915, 0.4635, 10.48), (9.915, 0.4635, 9.785), (9.81, 0.5917, 10.48), (9.81, 0.5917, 9.785), (9.682, 0.6968, 10.48), (9.682, 0.6968, 9.785), (9.536, 0.775, 10.48), (9.536, 0.775, 9.785), (9.377, 0.8231, 10.48), (9.377, 0.8231, 9.785), (9.212, 0.8394, 10.48), (9.212, 0.8394, 9.785), (9.047, 0.8231, 9.785), (9.047, 0.8231, 10.48)], [], [(0, 1, 3, 2), (2, 3, 5, 4), (4, 5, 7, 6), (6, 7, 9, 8), (8, 9, 11, 10), (10, 11, 13, 12), (12, 13, 15, 14), (14, 15, 17, 16), (16, 17, 19, 18), (18, 19, 21, 20), (20, 21, 23, 22), (22, 23, 25, 24), (24, 25, 27, 26), (26, 27, 29, 28), (28, 29, 31, 30), (30, 31, 33, 32), (32, 33, 35, 34), (34, 35, 37, 36), (36, 37, 39, 38), (38, 39, 41, 40), (40, 41, 43, 42), (42, 43, 45, 44), (44, 45, 47, 46), (46, 47, 49, 48), (48, 49, 51, 50), (50, 51, 53, 52), (52, 53, 55, 54), (54, 55, 57, 56), (56, 57, 59, 58), (58, 59, 61, 60), (61, 59, 93, 94), (62, 63, 1, 0), (60, 61, 63, 62), (0, 2, 4, 6, 8, 10, 12, 14, 16, 18, 20, 22, 24, 26, 28, 30, 32, 34, 36, 38, 40, 42, 44, 46, 48, 50, 52, 54, 56, 58, 60, 62), (91, 90, 122, 123), (39, 37, 82, 83), (3, 1, 64, 65), (17, 15, 71, 72), (45, 43, 85, 86), (23, 21, 74, 75), (51, 49, 88, 89), (7, 5, 66, 67), (29, 27, 77, 78), (57, 55, 91, 92), (35, 33, 80, 81), (13, 11, 69, 70), (63, 61, 94, 95), (41, 39, 83, 84), (19, 17, 72, 73), (47, 45, 86, 87), (25, 23, 75, 76), (53, 51, 89, 90), (9, 7, 67, 68), (31, 29, 78, 79), (59, 57, 92, 93), (37, 35, 81, 82), (15, 13, 70, 71), (1, 63, 95, 64), (43, 41, 84, 85), (21, 19, 73, 74), (49, 47, 87, 88), (5, 3, 65, 66), (27, 25, 76, 77), (55, 53, 90, 91), (11, 9, 68, 69), (33, 31, 79, 80), (108, 107, 139, 140), (69, 68, 100, 101), (80, 79, 111, 112), (89, 88, 120, 121), (67, 66, 98, 99), (78, 77, 109, 110), (87, 86, 118, 119), (65, 64, 96, 97), (76, 75, 107, 108), (64, 95, 127, 96), (85, 84, 116, 117), (74, 73, 105, 106), (94, 93, 125, 126), (83, 82, 114, 115), (72, 71, 103, 104), (92, 91, 123, 124), (81, 80, 112, 113), (70, 69, 101, 102), (90, 89, 121, 122), (68, 67, 99, 100), (79, 78, 110, 111), (88, 87, 119, 120), (66, 65, 97, 98), (77, 76, 108, 109), (86, 85, 117, 118), (75, 74, 106, 107), (95, 94, 126, 127), (84, 83, 115, 116), (73, 72, 104, 105), (93, 92, 124, 125), (82, 81, 113, 114), (71, 70, 102, 103), (125, 124, 156, 157), (179, 178, 176, 177), (98, 97, 129, 130), (115, 114, 146, 147), (105, 104, 136, 137), (122, 121, 153, 154), (112, 111, 143, 144), (102, 101, 133, 134), (119, 118, 150, 151), (109, 108, 140, 141), (126, 125, 157, 158), (116, 115, 147, 148), (99, 98, 130, 131), (123, 122, 154, 155), (106, 105, 137, 138), (113, 112, 144, 145), (103, 102, 134, 135), (120, 119, 151, 152), (127, 126, 158, 159), (110, 109, 141, 142), (117, 116, 148, 149), (107, 106, 138, 139), (124, 123, 155, 156), (114, 113, 145, 146), (97, 96, 128, 129), (104, 103, 135, 136), (121, 120, 152, 153), (111, 110, 142, 143), (96, 127, 159, 128), (101, 100, 132, 133), (118, 117, 149, 150), (181, 180, 178, 179), (183, 182, 180, 181), (185, 184, 182, 183), (187, 186, 184, 185), (189, 188, 186, 187), (191, 190, 188, 189), (195, 194, 190, 191), (197, 196, 194, 195), (199, 198, 196, 197), (201, 200, 198, 199), (203, 202, 200, 201), (205, 204, 202, 203), (207, 206, 204, 205), (209, 208, 206, 207), (211, 210, 208, 209), (213, 212, 210, 211), (215, 214, 212, 213), (217, 216, 214, 215), (219, 218, 216, 217), (221, 220, 218, 219), (223, 222, 220, 221), (177, 176, 174, 175), (175, 174, 172, 173), (173, 172, 170, 171), (171, 170, 168, 169), (169, 168, 166, 167), (167, 166, 164, 165), (165, 164, 162, 163), (163, 162, 160, 161), (224, 225, 222, 223), (179, 177, 175, 173, 171, 169, 167, 165, 163, 161, 224, 223, 221, 219, 217, 215, 213, 211, 209, 207, 205, 203, 201, 199, 197, 195, 191, 189, 187, 185, 183, 181), (161, 160, 225, 224), (176, 178, 180, 182, 184, 186, 188, 190, 194, 196, 198, 200, 202, 204, 206, 208, 210, 212, 214, 216, 218, 220, 222, 225, 160, 162, 164, 166, 168, 170, 172, 174), (99, 100, 132, 131), (131, 132, 193, 192), (130, 129, 128, 159, 158, 157, 156, 155, 154, 153, 152, 151, 150, 149, 148, 147, 146, 145, 144, 143, 142, 141, 140, 139, 138, 137, 136, 135, 134, 133, 132, 131)])
me_cylinder_003.polygons.foreach_set('use_smooth', [True] * 165)
_k = {(0, 2): 1.0, (2, 4): 1.0, (4, 6): 1.0, (6, 8): 1.0, (8, 10): 1.0, (10, 12): 1.0, (12, 14): 1.0, (14, 16): 1.0, (16, 18): 1.0, (18, 20): 1.0, (20, 22): 1.0, (22, 24): 1.0, (24, 26): 1.0, (26, 28): 1.0, (28, 30): 1.0, (30, 32): 1.0, (32, 34): 1.0, (34, 36): 1.0, (36, 38): 1.0, (38, 40): 1.0, (40, 42): 1.0, (42, 44): 1.0, (44, 46): 1.0, (46, 48): 1.0, (48, 50): 1.0, (50, 52): 1.0, (52, 54): 1.0, (54, 56): 1.0, (56, 58): 1.0, (58, 60): 1.0, (60, 62): 1.0, (0, 62): 1.0, (96, 97): 1.0, (97, 98): 1.0, (98, 99): 1.0, (99, 100): 1.0, (100, 101): 1.0, (101, 102): 1.0, (102, 103): 1.0, (103, 104): 1.0, (104, 105): 1.0, (105, 106): 1.0, (106, 107): 1.0, (107, 108): 1.0, (108, 109): 1.0, (109, 110): 1.0, (110, 111): 1.0, (111, 112): 1.0, (112, 113): 1.0, (113, 114): 1.0, (114, 115): 1.0, (115, 116): 1.0, (116, 117): 1.0, (117, 118): 1.0, (118, 119): 1.0, (119, 120): 1.0, (120, 121): 1.0, (121, 122): 1.0, (122, 123): 1.0, (123, 124): 1.0, (124, 125): 1.0, (125, 126): 1.0, (126, 127): 1.0, (96, 127): 1.0, (128, 129): 1.0, (129, 130): 1.0, (130, 131): 1.0, (132, 133): 1.0, (133, 134): 1.0, (134, 135): 1.0, (135, 136): 1.0, (136, 137): 1.0, (137, 138): 1.0, (138, 139): 1.0, (139, 140): 1.0, (140, 141): 1.0, (141, 142): 1.0, (142, 143): 1.0, (143, 144): 1.0, (144, 145): 1.0, (145, 146): 1.0, (146, 147): 1.0, (147, 148): 1.0, (148, 149): 1.0, (149, 150): 1.0, (150, 151): 1.0, (151, 152): 1.0, (152, 153): 1.0, (153, 154): 1.0, (154, 155): 1.0, (155, 156): 1.0, (156, 157): 1.0, (157, 158): 1.0, (158, 159): 1.0, (128, 159): 1.0, (192, 193): 1.0, (131, 132): 1.0}
me_cylinder_003.attributes.new('crease_edge', 'FLOAT', 'EDGE').data.foreach_set('value', [_k.get((min(e.vertices), max(e.vertices)), 0.0) for e in me_cylinder_003.edges])
me_cylinder_003.materials.append(mat_rot_002)
me_cylinder_003.use_remesh_preserve_volume = False
me_cylinder_003.use_remesh_preserve_attributes = False
me_cylinder_003.use_mirror_vertex_groups = False
me_cylinder_003.update()
me_plane = bpy.data.meshes.new('Plane')
me_plane.from_pydata([(-1.0, -1.268, 12.23), (1.96, -1.268, 12.24), (-1.0, 0.07526, 13.71), (1.96, 0.07526, 13.73), (-1.0, -1.347, 12.3), (1.96, -1.347, 12.32), (-1.0, -0.004652, 13.78), (1.96, -0.004652, 13.8), (3.632, -1.268, 12.32), (3.632, 0.07526, 13.8), (3.632, -1.347, 12.39), (3.632, -0.004652, 13.87), (5.339, -1.268, 12.39), (5.339, 0.07526, 13.87), (5.339, -1.347, 12.46), (5.339, -0.004652, 13.94), (7.661, -1.268, 12.53), (7.661, 0.07526, 14.01), (7.661, -1.347, 12.6), (7.661, -0.004652, 14.08), (10.06, -1.268, 12.71), (10.06, 0.07526, 14.19), (10.06, -1.347, 12.78), (10.06, -0.004652, 14.26), (11.62, -1.268, 12.88), (11.62, 0.07526, 14.36), (11.62, -1.347, 12.95), (11.62, -0.004652, 14.44), (12.68, -1.268, 13.08), (13.6, 0.07526, 14.56), (12.68, -1.347, 13.15), (13.6, -0.004652, 14.64)], [], [(0, 2, 3, 1), (4, 5, 7, 6), (3, 2, 6, 7), (5, 1, 8, 10), (0, 1, 5, 4), (2, 0, 4, 6), (10, 8, 12, 14), (3, 7, 11, 9), (7, 5, 10, 11), (1, 3, 9, 8), (14, 12, 16, 18), (9, 11, 15, 13), (11, 10, 14, 15), (8, 9, 13, 12), (18, 16, 20, 22), (13, 15, 19, 17), (15, 14, 18, 19), (12, 13, 17, 16), (22, 20, 24, 26), (17, 19, 23, 21), (19, 18, 22, 23), (16, 17, 21, 20), (26, 24, 28, 30), (21, 23, 27, 25), (23, 22, 26, 27), (20, 21, 25, 24), (28, 29, 31, 30), (25, 27, 31, 29), (27, 26, 30, 31), (24, 25, 29, 28)])
me_plane.polygons.foreach_set('use_smooth', [True] * 30)
me_plane.materials.append(mat_schwarz)
me_plane.use_remesh_preserve_volume = False
me_plane.use_remesh_preserve_attributes = False
me_plane.use_mirror_vertex_groups = False
me_plane.update()
me_cube_003 = bpy.data.meshes.new('Cube.003')
me_cube_003.from_pydata([(-0.04763, -0.2339, -0.2206), (-0.04763, 0.2339, -0.2206), (0.04763, 0.2339, -0.2206), (0.04763, -0.2339, -0.2206), (-0.04763, -0.2339, 0.07343), (-0.04763, 0.2339, 0.07343), (0.04763, 0.2339, 0.07343), (0.04763, -0.2339, 0.07343), (-0.147, -0.2339, 0.08877), (-0.147, 0.2339, 0.08877), (-0.147, 0.2339, 0.05845), (-0.147, -0.2339, 0.05845), (0.147, -0.2339, 0.08877), (0.147, 0.2339, 0.08877), (0.147, 0.2339, 0.05845), (0.147, -0.2339, 0.05845), (-0.04763, 0.5246, -0.2133), (0.04763, 0.5246, -0.2133), (-0.04763, 0.5246, 0.08073), (0.04763, 0.5246, 0.08073), (-0.147, 0.5246, 0.09607), (-0.147, 0.5246, 0.06575), (0.147, 0.5246, 0.09607), (0.147, 0.5246, 0.06575), (-0.04763, 1.054, -0.206), (0.04763, 1.054, -0.206), (-0.04763, 1.054, 0.08803), (0.04763, 1.054, 0.08803), (-0.147, 1.054, 0.1034), (-0.147, 1.054, 0.07305), (0.147, 1.054, 0.1034), (0.147, 1.054, 0.07305), (-0.04763, 1.575, -0.1768), (0.04763, 1.575, -0.1768), (-0.04763, 1.575, 0.1172), (0.04763, 1.575, 0.1172), (-0.147, 1.575, 0.1326), (-0.147, 1.575, 0.1023), (0.147, 1.575, 0.1326), (0.147, 1.575, 0.1023), (-0.04763, 2.101, -0.1476), (0.04763, 2.101, -0.1476), (-0.04763, 2.101, 0.1464), (0.04763, 2.101, 0.1464), (-0.147, 2.101, 0.1618), (-0.147, 2.101, 0.1315), (0.147, 2.101, 0.1618), (0.147, 2.101, 0.1315), (-0.04763, 2.627, -0.1014), (0.04763, 2.627, -0.1014), (-0.04763, 2.627, 0.1927), (0.04763, 2.627, 0.1927), (-0.147, 2.627, 0.208), (-0.147, 2.627, 0.1777), (0.147, 2.627, 0.208), (0.147, 2.627, 0.1777), (-0.04763, 3.15, -0.06489), (0.04763, 3.15, -0.06489), (-0.04763, 3.15, 0.2292), (0.04763, 3.15, 0.2292), (-0.147, 3.15, 0.2445), (-0.147, 3.15, 0.2142), (0.147, 3.15, 0.2445), (0.147, 3.15, 0.2142), (-0.04763, 3.676, -0.01622), (0.04763, 3.676, -0.01622), (-0.04763, 3.676, 0.2779), (0.04763, 3.676, 0.2779), (-0.147, 3.676, 0.2932), (-0.147, 3.676, 0.2629), (0.147, 3.676, 0.2932), (0.147, 3.676, 0.2629), (-0.04763, 4.123, 0.03732), (0.04763, 4.123, 0.03732), (-0.04763, 4.123, 0.3314), (0.04763, 4.123, 0.3314), (-0.147, 4.123, 0.3467), (-0.147, 4.123, 0.3164), (0.147, 4.123, 0.3467), (0.147, 4.123, 0.3164), (-0.147, 3.136, 0.3936), (0.147, 3.136, 0.3936), (-0.147, 3.672, 0.3619), (0.147, 3.672, 0.3619), (-0.147, 2.096, 0.2299), (0.147, 2.096, 0.2299), (-0.147, 2.611, 0.3544), (0.147, 2.611, 0.3544), (0.147, 3.167, 0.9096), (-0.147, 3.167, 0.9096), (0.147, 3.702, 0.878), (-0.147, 3.702, 0.878), (0.147, 3.177, 1.083), (-0.147, 3.177, 1.083), (0.147, 3.712, 1.052), (-0.147, 3.712, 1.052), (0.147, 3.913, 0.8655), (-0.147, 3.913, 0.8655), (0.147, 3.923, 1.039), (-0.147, 3.923, 1.039), (-0.04728, 9.753, 0.3075), (-0.04794, 9.593, 0.06113), (0.04798, 9.753, 0.3076), (0.04732, 9.592, 0.06129), (-0.04793, 4.125, 0.6812), (0.04734, 4.125, 0.6812), (-0.04757, 9.755, 0.6573), (0.04769, 9.754, 0.6575)], [], [(4, 5, 1, 0), (6, 7, 3, 2), (7, 4, 0, 3), (0, 1, 2, 3), (7, 6, 5, 4), (12, 13, 9, 8), (14, 15, 11, 10), (15, 12, 8, 11), (8, 9, 10, 11), (15, 14, 13, 12), (14, 10, 21, 23), (10, 9, 20, 21), (23, 21, 29, 31), (21, 20, 28, 29), (13, 14, 23, 22), (9, 13, 22, 20), (2, 1, 16, 17), (6, 2, 17, 19), (5, 6, 19, 18), (1, 5, 18, 16), (31, 29, 37, 39), (29, 28, 36, 37), (22, 23, 31, 30), (20, 22, 30, 28), (17, 16, 24, 25), (19, 17, 25, 27), (18, 19, 27, 26), (16, 18, 26, 24), (39, 37, 45, 47), (37, 36, 44, 45), (30, 31, 39, 38), (28, 30, 38, 36), (25, 24, 32, 33), (27, 25, 33, 35), (26, 27, 35, 34), (24, 26, 34, 32), (47, 45, 53, 55), (45, 44, 52, 53), (38, 39, 47, 46), (36, 38, 46, 44), (33, 32, 40, 41), (35, 33, 41, 43), (34, 35, 43, 42), (32, 34, 42, 40), (55, 53, 61, 63), (53, 52, 60, 61), (46, 47, 55, 54), (46, 54, 87, 85), (41, 40, 48, 49), (43, 41, 49, 51), (42, 43, 51, 50), (40, 42, 50, 48), (63, 61, 69, 71), (61, 60, 68, 69), (54, 55, 63, 62), (52, 54, 62, 60), (49, 48, 56, 57), (51, 49, 57, 59), (50, 51, 59, 58), (48, 50, 58, 56), (71, 69, 77, 79), (69, 68, 76, 77), (62, 63, 71, 70), (62, 70, 83, 81), (57, 56, 64, 65), (59, 57, 65, 67), (58, 59, 67, 66), (56, 58, 66, 64), (76, 78, 79, 77), (75, 73, 103, 102), (70, 71, 79, 78), (68, 70, 78, 76), (65, 64, 72, 73), (67, 65, 73, 75), (66, 67, 75, 74), (64, 66, 74, 72), (82, 80, 89, 91), (68, 60, 80, 82), (70, 68, 82, 83), (60, 62, 81, 80), (84, 85, 87, 86), (52, 44, 84, 86), (54, 52, 86, 87), (44, 46, 85, 84), (88, 90, 94, 92), (80, 81, 88, 89), (81, 83, 90, 88), (83, 82, 91, 90), (93, 92, 94, 95), (91, 95, 99, 97), (91, 89, 93, 95), (89, 88, 92, 93), (96, 97, 99, 98), (90, 91, 97, 96), (94, 90, 96, 98), (95, 94, 98, 99), (101, 100, 102, 103), (72, 74, 100, 101), (73, 72, 101, 103), (74, 75, 105, 104), (104, 105, 107, 106), (75, 102, 107, 105), (102, 100, 106, 107), (100, 74, 104, 106)])
me_cube_003.polygons.foreach_set('use_smooth', [True] * 104)
me_cube_003.materials.append(mat_rot_004)
me_cube_003.use_remesh_preserve_volume = False
me_cube_003.use_remesh_preserve_attributes = False
me_cube_003.use_mirror_vertex_groups = False
me_cube_003.update()
me_cylinder_004 = bpy.data.meshes.new('Cylinder.004')
me_cylinder_004.from_pydata([(9.203, 1.043, -6.131), (9.203, 0.9109, -2.066), (9.406, 1.023, -6.131), (9.381, 0.8934, -2.066), (9.602, 0.9632, -6.131), (9.552, 0.8415, -2.066), (9.782, 0.8668, -6.131), (9.709, 0.7574, -2.066), (9.94, 0.7372, -6.131), (9.847, 0.6441, -2.066), (10.07, 0.5792, -6.131), (9.96, 0.5061, -2.066), (10.17, 0.399, -6.131), (10.04, 0.3486, -2.066), (10.23, 0.2034, -6.131), (10.1, 0.1777, -2.066), (10.25, -2.794e-09, -6.131), (10.11, -4.754e-09, -2.066), (10.23, -0.2034, -6.131), (10.1, -0.1777, -2.066), (10.17, -0.399, -6.131), (10.04, -0.3486, -2.066), (10.07, -0.5792, -6.131), (9.96, -0.5061, -2.066), (9.94, -0.7372, -6.131), (9.847, -0.6441, -2.066), (9.782, -0.8668, -6.131), (9.709, -0.7574, -2.066), (9.602, -0.9632, -6.131), (9.552, -0.8415, -2.066), (9.406, -1.023, -6.131), (9.381, -0.8934, -2.066), (9.203, -1.043, -6.131), (9.203, -0.9109, -2.066), (9.0, -1.023, -6.131), (9.025, -0.8934, -2.066), (8.804, -0.9632, -6.131), (8.854, -0.8415, -2.066), (8.624, -0.8668, -6.131), (8.697, -0.7574, -2.066), (8.466, -0.7372, -6.131), (8.559, -0.6441, -2.066), (8.336, -0.5792, -6.131), (8.446, -0.5061, -2.066), (8.24, -0.399, -6.131), (8.361, -0.3486, -2.066), (8.18, -0.2034, -6.131), (8.31, -0.1777, -2.066), (8.16, 9.509e-07, -6.131), (8.292, -4.754e-09, -2.066), (8.18, 0.2034, -6.131), (8.31, 0.1777, -2.066), (8.24, 0.399, -6.131), (8.361, 0.3486, -2.066), (8.336, 0.5792, -6.131), (8.446, 0.5061, -2.066), (8.466, 0.7372, -6.131), (8.559, 0.6441, -2.066), (8.624, 0.8668, -6.131), (8.697, 0.7574, -2.066), (8.804, 0.9632, -6.131), (8.854, 0.8415, -2.066), (9.0, 1.023, -6.131), (9.025, 0.8934, -2.066), (9.203, 0.6556, 1.954), (9.331, 0.643, 1.954), (9.454, 0.6057, 1.954), (9.567, 0.5451, 1.954), (9.667, 0.4636, 1.954), (9.748, 0.3642, 1.954), (9.809, 0.2509, 1.954), (9.846, 0.1279, 1.954), (9.859, -2.794e-09, 1.954), (9.846, -0.1279, 1.954), (9.809, -0.2509, 1.954), (9.748, -0.3642, 1.954), (9.667, -0.4636, 1.954), (9.567, -0.5451, 1.954), (9.454, -0.6057, 1.954), (9.331, -0.643, 1.954), (9.203, -0.6556, 1.954), (9.075, -0.643, 1.954), (8.952, -0.6057, 1.954), (8.839, -0.5451, 1.954), (8.739, -0.4636, 1.954), (8.658, -0.3642, 1.954), (8.597, -0.2509, 1.954), (8.56, -0.1279, 1.954), (8.547, -2.794e-09, 1.954), (8.56, 0.1279, 1.954), (8.597, 0.2509, 1.954), (8.658, 0.3642, 1.954), (8.739, 0.4636, 1.954), (8.839, 0.5451, 1.954), (8.952, 0.6057, 1.954), (9.075, 0.643, 1.954), (9.203, 0.6556, 6.243), (9.331, 0.643, 6.243), (9.454, 0.6057, 6.243), (9.567, 0.5451, 6.243), (9.667, 0.4636, 6.243), (9.748, 0.3642, 6.243), (9.809, 0.2509, 6.243), (9.846, 0.1279, 6.243), (9.859, -2.794e-09, 6.243), (9.846, -0.1279, 6.243), (9.809, -0.2509, 6.243), (9.748, -0.3642, 6.243), (9.667, -0.4636, 6.243), (9.567, -0.5451, 6.243), (9.454, -0.6057, 6.243), (9.331, -0.643, 6.243), (9.203, -0.6556, 6.243), (9.075, -0.643, 6.243), (8.952, -0.6057, 6.243), (8.839, -0.5451, 6.243), (8.739, -0.4636, 6.243), (8.658, -0.3642, 6.243), (8.597, -0.2509, 6.243), (8.56, -0.1279, 6.243), (8.547, -2.794e-09, 6.243), (8.56, 0.1279, 6.243), (8.597, 0.2509, 6.243), (8.658, 0.3642, 6.243), (8.739, 0.4636, 6.243), (8.839, 0.5451, 6.243), (8.952, 0.6057, 6.243), (9.075, 0.643, 6.243), (9.203, 0.6556, 10.43), (9.331, 0.643, 10.43), (9.454, 0.6057, 10.43), (9.567, 0.5451, 10.43), (9.667, 0.4636, 10.43), (9.748, 0.3642, 10.43), (9.809, 0.2509, 10.43), (9.846, 0.1279, 10.43), (9.859, -2.794e-09, 10.43), (9.846, -0.1279, 10.43), (9.809, -0.2509, 10.43), (9.748, -0.3642, 10.43), (9.667, -0.4636, 10.43), (9.567, -0.5451, 10.43), (9.454, -0.6057, 10.43), (9.331, -0.643, 10.43), (9.203, -0.6556, 10.43), (9.075, -0.643, 10.43), (8.952, -0.6057, 10.43), (8.839, -0.5451, 10.43), (8.739, -0.4636, 10.43), (8.658, -0.3642, 10.43), (8.597, -0.2509, 10.43), (8.56, -0.1279, 10.43), (8.547, -2.794e-09, 10.43), (8.56, 0.1279, 10.43), (8.597, 0.2509, 10.43), (8.658, 0.3642, 10.43), (8.739, 0.4636, 10.43), (8.839, 0.5451, 10.43), (8.952, 0.6057, 10.43), (9.075, 0.643, 10.43), (8.888, 0.775, 10.48), (8.888, 0.775, 9.785), (8.742, 0.6968, 10.48), (8.742, 0.6968, 9.785), (8.614, 0.5917, 10.48), (8.614, 0.5917, 9.785), (8.509, 0.4635, 10.48), (8.509, 0.4635, 9.785), (8.431, 0.3173, 10.48), (8.431, 0.3173, 9.785), (8.382, 0.1586, 10.48), (8.382, 0.1586, 9.785), (8.366, -0.006343, 10.48), (8.366, -0.006343, 9.785), (8.382, -0.1713, 10.48), (8.382, -0.1713, 9.785), (8.431, -0.33, 10.48), (8.431, -0.33, 9.785), (8.509, -0.4762, 10.48), (8.509, -0.4762, 9.785), (8.614, -0.6043, 10.48), (8.614, -0.6043, 9.785), (8.742, -0.7095, 10.48), (8.742, -0.7095, 9.785), (8.888, -0.7877, 10.48), (8.888, -0.7877, 9.785), (9.047, -0.8358, 10.48), (9.047, -0.8358, 9.785), (9.212, -0.852, 10.48), (9.212, -0.852, 9.785), (9.377, -0.8358, 10.48), (9.377, -0.8358, 9.785), (9.567, 0.5451, 10.43), (9.667, 0.4636, 10.43), (9.536, -0.7877, 10.48), (9.536, -0.7877, 9.785), (9.682, -0.7095, 10.48), (9.682, -0.7095, 9.785), (9.81, -0.6043, 10.48), (9.81, -0.6043, 9.785), (9.915, -0.4762, 10.48), (9.915, -0.4762, 9.785), (9.993, -0.33, 10.48), (9.993, -0.33, 9.785), (10.04, -0.1713, 10.48), (10.04, -0.1713, 9.785), (10.06, -0.006344, 10.48), (10.06, -0.006344, 9.785), (10.04, 0.1586, 10.48), (10.04, 0.1586, 9.785), (9.993, 0.3173, 10.48), (9.993, 0.3173, 9.785), (9.915, 0.4635, 10.48), (9.915, 0.4635, 9.785), (9.81, 0.5917, 10.48), (9.81, 0.5917, 9.785), (9.682, 0.6968, 10.48), (9.682, 0.6968, 9.785), (9.536, 0.775, 10.48), (9.536, 0.775, 9.785), (9.377, 0.8231, 10.48), (9.377, 0.8231, 9.785), (9.212, 0.8394, 10.48), (9.212, 0.8394, 9.785), (9.047, 0.8231, 9.785), (9.047, 0.8231, 10.48)], [], [(0, 1, 3, 2), (2, 3, 5, 4), (4, 5, 7, 6), (6, 7, 9, 8), (8, 9, 11, 10), (10, 11, 13, 12), (12, 13, 15, 14), (14, 15, 17, 16), (16, 17, 19, 18), (18, 19, 21, 20), (20, 21, 23, 22), (22, 23, 25, 24), (24, 25, 27, 26), (26, 27, 29, 28), (28, 29, 31, 30), (30, 31, 33, 32), (32, 33, 35, 34), (34, 35, 37, 36), (36, 37, 39, 38), (38, 39, 41, 40), (40, 41, 43, 42), (42, 43, 45, 44), (44, 45, 47, 46), (46, 47, 49, 48), (48, 49, 51, 50), (50, 51, 53, 52), (52, 53, 55, 54), (54, 55, 57, 56), (56, 57, 59, 58), (58, 59, 61, 60), (61, 59, 93, 94), (62, 63, 1, 0), (60, 61, 63, 62), (0, 2, 4, 6, 8, 10, 12, 14, 16, 18, 20, 22, 24, 26, 28, 30, 32, 34, 36, 38, 40, 42, 44, 46, 48, 50, 52, 54, 56, 58, 60, 62), (91, 90, 122, 123), (39, 37, 82, 83), (3, 1, 64, 65), (17, 15, 71, 72), (45, 43, 85, 86), (23, 21, 74, 75), (51, 49, 88, 89), (7, 5, 66, 67), (29, 27, 77, 78), (57, 55, 91, 92), (35, 33, 80, 81), (13, 11, 69, 70), (63, 61, 94, 95), (41, 39, 83, 84), (19, 17, 72, 73), (47, 45, 86, 87), (25, 23, 75, 76), (53, 51, 89, 90), (9, 7, 67, 68), (31, 29, 78, 79), (59, 57, 92, 93), (37, 35, 81, 82), (15, 13, 70, 71), (1, 63, 95, 64), (43, 41, 84, 85), (21, 19, 73, 74), (49, 47, 87, 88), (5, 3, 65, 66), (27, 25, 76, 77), (55, 53, 90, 91), (11, 9, 68, 69), (33, 31, 79, 80), (108, 107, 139, 140), (69, 68, 100, 101), (80, 79, 111, 112), (89, 88, 120, 121), (67, 66, 98, 99), (78, 77, 109, 110), (87, 86, 118, 119), (65, 64, 96, 97), (76, 75, 107, 108), (64, 95, 127, 96), (85, 84, 116, 117), (74, 73, 105, 106), (94, 93, 125, 126), (83, 82, 114, 115), (72, 71, 103, 104), (92, 91, 123, 124), (81, 80, 112, 113), (70, 69, 101, 102), (90, 89, 121, 122), (68, 67, 99, 100), (79, 78, 110, 111), (88, 87, 119, 120), (66, 65, 97, 98), (77, 76, 108, 109), (86, 85, 117, 118), (75, 74, 106, 107), (95, 94, 126, 127), (84, 83, 115, 116), (73, 72, 104, 105), (93, 92, 124, 125), (82, 81, 113, 114), (71, 70, 102, 103), (125, 124, 156, 157), (179, 178, 176, 177), (98, 97, 129, 130), (115, 114, 146, 147), (105, 104, 136, 137), (122, 121, 153, 154), (112, 111, 143, 144), (102, 101, 133, 134), (119, 118, 150, 151), (109, 108, 140, 141), (126, 125, 157, 158), (116, 115, 147, 148), (99, 98, 130, 131), (123, 122, 154, 155), (106, 105, 137, 138), (113, 112, 144, 145), (103, 102, 134, 135), (120, 119, 151, 152), (127, 126, 158, 159), (110, 109, 141, 142), (117, 116, 148, 149), (107, 106, 138, 139), (124, 123, 155, 156), (114, 113, 145, 146), (97, 96, 128, 129), (104, 103, 135, 136), (121, 120, 152, 153), (111, 110, 142, 143), (96, 127, 159, 128), (101, 100, 132, 133), (118, 117, 149, 150), (181, 180, 178, 179), (183, 182, 180, 181), (185, 184, 182, 183), (187, 186, 184, 185), (189, 188, 186, 187), (191, 190, 188, 189), (195, 194, 190, 191), (197, 196, 194, 195), (199, 198, 196, 197), (201, 200, 198, 199), (203, 202, 200, 201), (205, 204, 202, 203), (207, 206, 204, 205), (209, 208, 206, 207), (211, 210, 208, 209), (213, 212, 210, 211), (215, 214, 212, 213), (217, 216, 214, 215), (219, 218, 216, 217), (221, 220, 218, 219), (223, 222, 220, 221), (177, 176, 174, 175), (175, 174, 172, 173), (173, 172, 170, 171), (171, 170, 168, 169), (169, 168, 166, 167), (167, 166, 164, 165), (165, 164, 162, 163), (163, 162, 160, 161), (224, 225, 222, 223), (179, 177, 175, 173, 171, 169, 167, 165, 163, 161, 224, 223, 221, 219, 217, 215, 213, 211, 209, 207, 205, 203, 201, 199, 197, 195, 191, 189, 187, 185, 183, 181), (161, 160, 225, 224), (176, 178, 180, 182, 184, 186, 188, 190, 194, 196, 198, 200, 202, 204, 206, 208, 210, 212, 214, 216, 218, 220, 222, 225, 160, 162, 164, 166, 168, 170, 172, 174), (99, 100, 132, 131), (131, 132, 193, 192), (130, 129, 128, 159, 158, 157, 156, 155, 154, 153, 152, 151, 150, 149, 148, 147, 146, 145, 144, 143, 142, 141, 140, 139, 138, 137, 136, 135, 134, 133, 132, 131)])
me_cylinder_004.polygons.foreach_set('use_smooth', [True] * 165)
_k = {(0, 2): 1.0, (2, 4): 1.0, (4, 6): 1.0, (6, 8): 1.0, (8, 10): 1.0, (10, 12): 1.0, (12, 14): 1.0, (14, 16): 1.0, (16, 18): 1.0, (18, 20): 1.0, (20, 22): 1.0, (22, 24): 1.0, (24, 26): 1.0, (26, 28): 1.0, (28, 30): 1.0, (30, 32): 1.0, (32, 34): 1.0, (34, 36): 1.0, (36, 38): 1.0, (38, 40): 1.0, (40, 42): 1.0, (42, 44): 1.0, (44, 46): 1.0, (46, 48): 1.0, (48, 50): 1.0, (50, 52): 1.0, (52, 54): 1.0, (54, 56): 1.0, (56, 58): 1.0, (58, 60): 1.0, (60, 62): 1.0, (0, 62): 1.0, (96, 97): 1.0, (97, 98): 1.0, (98, 99): 1.0, (99, 100): 1.0, (100, 101): 1.0, (101, 102): 1.0, (102, 103): 1.0, (103, 104): 1.0, (104, 105): 1.0, (105, 106): 1.0, (106, 107): 1.0, (107, 108): 1.0, (108, 109): 1.0, (109, 110): 1.0, (110, 111): 1.0, (111, 112): 1.0, (112, 113): 1.0, (113, 114): 1.0, (114, 115): 1.0, (115, 116): 1.0, (116, 117): 1.0, (117, 118): 1.0, (118, 119): 1.0, (119, 120): 1.0, (120, 121): 1.0, (121, 122): 1.0, (122, 123): 1.0, (123, 124): 1.0, (124, 125): 1.0, (125, 126): 1.0, (126, 127): 1.0, (96, 127): 1.0, (128, 129): 1.0, (129, 130): 1.0, (130, 131): 1.0, (132, 133): 1.0, (133, 134): 1.0, (134, 135): 1.0, (135, 136): 1.0, (136, 137): 1.0, (137, 138): 1.0, (138, 139): 1.0, (139, 140): 1.0, (140, 141): 1.0, (141, 142): 1.0, (142, 143): 1.0, (143, 144): 1.0, (144, 145): 1.0, (145, 146): 1.0, (146, 147): 1.0, (147, 148): 1.0, (148, 149): 1.0, (149, 150): 1.0, (150, 151): 1.0, (151, 152): 1.0, (152, 153): 1.0, (153, 154): 1.0, (154, 155): 1.0, (155, 156): 1.0, (156, 157): 1.0, (157, 158): 1.0, (158, 159): 1.0, (128, 159): 1.0, (192, 193): 1.0, (131, 132): 1.0}
me_cylinder_004.attributes.new('crease_edge', 'FLOAT', 'EDGE').data.foreach_set('value', [_k.get((min(e.vertices), max(e.vertices)), 0.0) for e in me_cylinder_004.edges])
me_cylinder_004.materials.append(mat_rot_003)
me_cylinder_004.use_remesh_preserve_volume = False
me_cylinder_004.use_remesh_preserve_attributes = False
me_cylinder_004.use_mirror_vertex_groups = False
me_cylinder_004.update()

# ---- objects
ob_cube_001 = bpy.data.objects.new('Cube.001', me_cube_001)
ob_cube_005 = bpy.data.objects.new('Cube.005', me_cube_005)
ob_cube_006 = bpy.data.objects.new('Cube.006', me_cube_007)
ob_cube_007 = bpy.data.objects.new('Cube.007', me_cube_008)
ob_cylinder_001 = bpy.data.objects.new('Cylinder.001', me_cylinder_001)
ob_cylinder_002 = bpy.data.objects.new('Cylinder.002', me_cylinder_003)
ob_plane = bpy.data.objects.new('Plane', me_plane)
ob_cube_003 = bpy.data.objects.new('Cube.003', me_cube_003)
ob_cylinder_003 = bpy.data.objects.new('Cylinder.003', me_cylinder_004)

# ---- transforms, parenting, visibility, modifiers, constraints
ob_cube_001.location = (0.009795, -0.002273, 4.055)
ob_cube_001.rotation_euler = (-3.142, 3.129, 1.571)
ob_cube_001.scale = (0.4639, 0.4639, 0.4639)
ob_cube_001.lineart.crease_threshold = 0.0
_m = ob_cube_001.modifiers.new('Mirror', 'MIRROR')
_m.use_axis = (False, True, False)
ob_cube_005.location = (-0.01151, -0.002273, 3.825)
ob_cube_005.rotation_euler = (0.0, -0.0, 1.571)
ob_cube_005.scale = (0.4562, 0.7169, 0.4949)
ob_cube_005.lineart.crease_threshold = 0.0
_m = ob_cube_005.modifiers.new('Mirror', 'MIRROR')
_m.use_axis = (False, True, False)
ob_cube_006.location = (-0.01564, -0.001066, 4.41)
ob_cube_006.scale = (1.126, 0.9107, 0.8582)
ob_cube_006.lineart.crease_threshold = 0.0
_m = ob_cube_006.modifiers.new('Mirror', 'MIRROR')
ob_cube_007.location = (-0.01564, -0.001066, 4.625)
ob_cube_007.scale = (1.17, 1.176, 0.8915)
ob_cube_007.lineart.crease_threshold = 0.0
_m = ob_cube_007.modifiers.new('Mirror', 'MIRROR')
ob_cylinder_001.location = (-0.01564, -0.001066, 1.627)
ob_cylinder_001.scale = (0.2628, 0.2628, 0.2628)
ob_cylinder_001.lineart.crease_threshold = 0.0
_m = ob_cylinder_001.modifiers.new('Mirror', 'MIRROR')
_m = ob_cylinder_001.modifiers.new('Subsurf', 'SUBSURF')
_m.uv_smooth = 'PRESERVE_CORNERS'
_m.quality = 2
_m.subdivision_type = 'SIMPLE'
_m.levels = 2
_m.show_only_control_edges = False
ob_cylinder_002.location = (-0.01564, -0.001066, 3.953)
ob_cylinder_002.scale = (0.1084, 0.1084, 0.0574)
ob_cylinder_002.lineart.crease_threshold = 0.0
_m = ob_cylinder_002.modifiers.new('Mirror', 'MIRROR')
_m = ob_cylinder_002.modifiers.new('Subsurf', 'SUBSURF')
_m.uv_smooth = 'PRESERVE_CORNERS'
_m.quality = 2
_m.subdivision_type = 'SIMPLE'
_m.levels = 2
_m.show_only_control_edges = False
ob_plane.location = (-0.01564, -0.001066, 0.5219)
ob_plane.scale = (0.3396, 0.3396, 0.3396)
ob_plane.lineart.crease_threshold = 0.0
_m = ob_plane.modifiers.new('Mirror', 'MIRROR')
_m.use_axis = (True, True, False)
ob_cube_003.location = (0.009795, -0.002273, 5.222)
ob_cube_003.rotation_euler = (-3.142, 3.129, 1.571)
ob_cube_003.scale = (0.4639, 0.4639, 0.4639)
ob_cube_003.lineart.crease_threshold = 0.0
_m = ob_cube_003.modifiers.new('Mirror', 'MIRROR')
_m.use_axis = (False, True, False)
ob_cylinder_003.location = (-0.01564, -0.001066, 5.288)
ob_cylinder_003.scale = (0.1084, 0.1084, 0.02061)
ob_cylinder_003.lineart.crease_threshold = 0.0
_m = ob_cylinder_003.modifiers.new('Mirror', 'MIRROR')
_m = ob_cylinder_003.modifiers.new('Subsurf', 'SUBSURF')
_m.uv_smooth = 'PRESERVE_CORNERS'
_m.quality = 2
_m.subdivision_type = 'SIMPLE'
_m.levels = 2
_m.show_only_control_edges = False

# ---- collection membership
col_collection.objects.link(ob_cube_001)
col_collection.objects.link(ob_cube_005)
col_collection.objects.link(ob_cube_006)
col_collection.objects.link(ob_cube_007)
col_collection.objects.link(ob_cylinder_001)
col_collection.objects.link(ob_cylinder_002)
col_collection.objects.link(ob_plane)
col_collection.objects.link(ob_cube_003)
col_collection.objects.link(ob_cylinder_003)

# ---- scene / render settings (as saved in the file)
scene.frame_start = 1; scene.frame_end = 250; scene.frame_set(1)
scene.render.engine = 'BLENDER_EEVEE_NEXT'
scene.cycles.use_denoising = False
scene.cycles.samples = 128
scene.cycles.sampling_pattern = 'TABULATED_SOBOL'
scene.cycles.use_adaptive_sampling = False
scene.cycles.use_light_tree = False
scene.view_settings.view_transform = 'Filmic'
bpy.context.view_layer.update()

# ---- added for rendering (the .blend has no active camera and no usable light): camera, sun
cam_auto = bpy.data.cameras.new('AutoCamera')
cam_auto.lens = 50.0
cam_auto.sensor_width = 36.0
cam_auto.clip_end = 1000.0
ob_auto_camera = bpy.data.objects.new('AutoCamera', cam_auto)
scene.collection.objects.link(ob_auto_camera)
ob_auto_camera.location = (10.2248, -12.2896, 10.9119)
ob_auto_camera.rotation_euler = (1.09748, -7.21219e-08, 0.694738)
scene.camera = ob_auto_camera
light_auto_sun = bpy.data.lights.new('AutoSun', 'SUN')
light_auto_sun.energy = 3.0
light_auto_sun.angle = 0.0523599
ob_auto_sun = bpy.data.objects.new('AutoSun', light_auto_sun)
scene.collection.objects.link(ob_auto_sun)
ob_auto_sun.rotation_euler = (0.872665, 0.174533, 0.523599)
bpy.context.view_layer.update()
